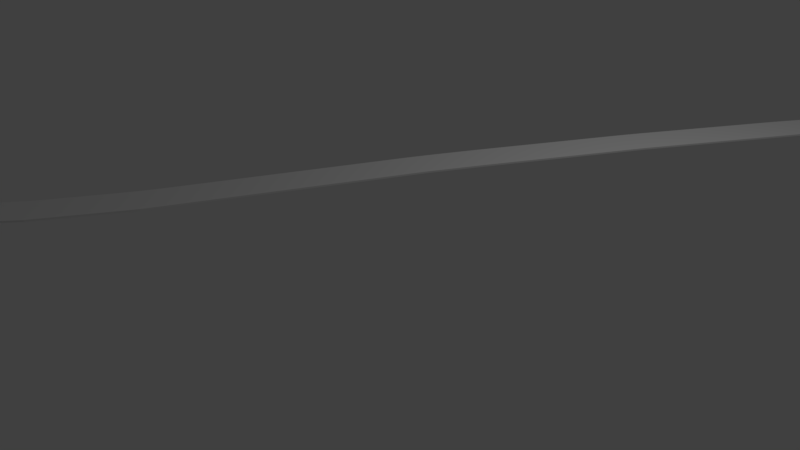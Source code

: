# Source: RightSideFootPath.blend  (saved by Blender 2.77.0; exported with 4.5.12 LTS)
import bpy
from mathutils import Matrix  # noqa: F401  (used for matrix-valued properties, if any)

bpy.ops.wm.read_factory_settings(use_empty=True)
scene = bpy.context.scene
scene.name = 'Scene'

# ---- collections
col_collection_1 = bpy.data.collections.new('Collection 1'); scene.collection.children.link(col_collection_1)

# ---- world
world_world = bpy.data.worlds.new('World'); scene.world = world_world
world_world.color = (0.05088, 0.05088, 0.05088)
world_world.use_sun_shadow = False
world_world.sun_shadow_jitter_overblur = 0.0
world_world.cycles.sampling_method = 'MANUAL'

# ---- cameras
cam_camera = bpy.data.cameras.new('Camera')
cam_camera.clip_end = 100.0
cam_camera.lens = 35.0
cam_camera.sensor_width = 32.0
cam_camera.sensor_height = 18.0
cam_camera.ortho_scale = 7.314
cam_camera.dof.focus_distance = 0.0

# ---- lights
light_lamp = bpy.data.lights.new('Lamp', 'POINT')
light_lamp.transmission_factor = 0.0
light_lamp.cutoff_distance = 30.0
light_lamp.energy = 100.0
light_lamp.shadow_buffer_clip_start = 1.001
light_lamp.shadow_soft_size = 0.1
light_lamp.shadow_maximum_resolution = 0.006
light_lamp.use_absolute_resolution = True

# ---- meshes
me_plane = bpy.data.meshes.new('Plane')
me_plane.from_pydata([(3.652, 0.9865, 0.0386), (4.479, -9.535, 0.0386), (4.155, 9.903, 0.0386), (4.155, 3.891, 0.0386), (5.364, -7.898, 0.0386), (3.652, -1.013, 0.0386), (3.967, -2.978, 0.0386), (4.155, 11.54, 0.0386), (3.939, -2.803, 0.0386), (4.155, 6.919, 0.0386), (6.16, 3.888, 0.0386), (7.403, -6.686, 0.0386), (6.129, -3.654, 0.0386), (5.656, 0.9836, 0.0386), (5.925, 2.549, 0.0386), (7.421, -7.804, 0.0386), (7.369, -7.901, 0.0386), (6.545, -9.561, 0.0386), (5.656, -1.016, 0.0386), (5.944, -2.805, 0.0386), (5.972, -2.981, 0.0386), (6.16, 6.916, 0.0386), (6.16, 9.9, 0.0386), (6.16, 11.54, 0.0386), (7.403, -6.686, 0.0586), (5.944, -2.805, 0.0586), (5.972, -2.981, 0.0586), (4.479, -9.535, 0.0586), (4.155, 3.891, 0.0586), (6.16, 3.888, 0.0586), (4.155, 11.54, 0.0586), (6.129, -3.654, 0.0586), (7.421, -7.804, 0.0586), (7.369, -7.901, 0.0586), (6.545, -9.561, 0.0586), (5.656, -1.016, 0.0586), (5.656, 0.9836, 0.0586), (5.925, 2.549, 0.0586), (6.16, 6.916, 0.0586), (6.16, 9.9, 0.0586), (6.16, 11.54, 0.0586), (5.393, -7.845, 0.0386), (5.415, -7.751, 0.0386), (5.397, -7.836, 0.0386), (5.402, -7.825, 0.0386), (5.407, -7.813, 0.0386), (5.411, -7.8, 0.0386), (5.414, -7.786, 0.0386), (5.415, -7.773, 0.0386), (5.416, -7.762, 0.0386), (5.34, -7.942, 0.0386), (5.388, -7.854, 0.0386), (5.346, -7.931, 0.0386), (5.352, -7.92, 0.0386), (5.358, -7.909, 0.0386), (5.37, -7.887, 0.0386), (5.376, -7.876, 0.0386), (5.382, -7.865, 0.0386), (3.947, -2.852, 0.0386), (3.931, -2.753, 0.0386), (3.945, -2.84, 0.0386), (3.943, -2.827, 0.0386), (3.941, -2.815, 0.0386), (3.937, -2.79, 0.0386), (3.935, -2.778, 0.0386), (3.933, -2.766, 0.0386), (3.978, -3.027, 0.0386), (3.959, -2.929, 0.0386), (3.976, -3.017, 0.0386), (3.973, -3.005, 0.0386), (3.971, -2.992, 0.0386), (3.968, -2.978, 0.0386), (3.965, -2.964, 0.0386), (3.963, -2.951, 0.0386), (3.961, -2.939, 0.0386), (3.931, -2.753, 0.0586), (3.947, -2.852, 0.0586), (3.989, -2.803, 0.0586), (3.933, -2.766, 0.0586), (3.935, -2.778, 0.0586), (3.937, -2.79, 0.0586), (3.939, -2.803, 0.0586), (3.941, -2.815, 0.0586), (3.943, -2.827, 0.0586), (3.945, -2.84, 0.0586), (3.959, -2.929, 0.0586), (3.978, -3.027, 0.0586), (4.017, -2.978, 0.0586), (3.961, -2.939, 0.0586), (3.963, -2.951, 0.0586), (3.965, -2.964, 0.0586), (3.968, -2.978, 0.0586), (3.971, -2.992, 0.0586), (3.973, -3.005, 0.0586), (3.976, -3.017, 0.0586), (5.415, -7.751, 0.0586), (5.393, -7.845, 0.0586), (5.466, -7.801, 0.0586), (5.416, -7.762, 0.0586), (5.415, -7.773, 0.0586), (5.414, -7.786, 0.0586), (5.411, -7.8, 0.0586), (5.407, -7.813, 0.0586), (5.402, -7.826, 0.0586), (5.397, -7.836, 0.0586), (5.388, -7.854, 0.0586), (5.34, -7.942, 0.0586), (5.414, -7.898, 0.0586), (5.382, -7.865, 0.0586), (5.376, -7.876, 0.0586), (5.37, -7.887, 0.0586), (5.364, -7.898, 0.0586), (5.358, -7.909, 0.0586), (5.352, -7.92, 0.0586), (5.346, -7.931, 0.0586), (5.403, -6.983, 0.0386), (5.282, -6.406, 0.0386), (5.402, -6.919, 0.0386), (5.398, -6.85, 0.0386), (5.389, -6.772, 0.0386), (5.374, -6.688, 0.0386), (5.354, -6.605, 0.0386), (5.331, -6.53, 0.0386), (5.307, -6.465, 0.0386), (4.24, -3.927, 0.0386), (4.056, -3.358, 0.0386), (4.216, -3.868, 0.0386), (4.19, -3.803, 0.0386), (4.162, -3.729, 0.0386), (4.134, -3.647, 0.0386), (4.109, -3.564, 0.0386), (4.087, -3.488, 0.0386), (4.07, -3.42, 0.0386), (3.652, 0.6865, 0.0386), (3.702, 1.282, 0.0386), (3.652, 0.7502, 0.0386), (3.653, 0.8201, 0.0386), (3.657, 0.8991, 0.0386), (3.663, 0.9857, 0.0386), (3.671, 1.072, 0.0386), (3.681, 1.15, 0.0386), (3.692, 1.219, 0.0386), (3.869, 2.256, 0.0386), (3.972, 2.847, 0.0386), (3.92, 2.551, 0.0386), (3.882, 2.33, 0.0386), (3.895, 2.404, 0.0386), (3.908, 2.477, 0.0386), (3.921, 2.551, 0.0386), (3.934, 2.625, 0.0386), (3.946, 2.699, 0.0386), (3.959, 2.773, 0.0386), (3.699, -1.31, 0.0386), (3.652, -0.7135, 0.0386), (3.689, -1.247, 0.0386), (3.679, -1.178, 0.0386), (3.67, -1.099, 0.0386), (3.662, -1.013, 0.0386), (3.656, -0.9259, 0.0386), (3.653, -0.8469, 0.0386), (3.652, -0.7771, 0.0386), (4.155, 6.619, 0.0386), (4.155, 7.219, 0.0386), (4.155, 6.694, 0.0386), (4.155, 6.769, 0.0386), (4.155, 6.844, 0.0386), (4.155, 6.994, 0.0386), (4.155, 7.069, 0.0386), (4.155, 7.144, 0.0386), (4.155, 9.603, 0.0386), (4.155, 10.2, 0.0386), (4.155, 9.678, 0.0386), (4.155, 9.753, 0.0386), (4.155, 9.828, 0.0386), (4.155, 9.978, 0.0386), (4.155, 10.05, 0.0386), (4.155, 10.13, 0.0386), (5.282, -6.406, 0.0586), (5.403, -6.983, 0.0586), (5.699, -6.683, 0.0586), (5.307, -6.465, 0.0586), (5.331, -6.53, 0.0586), (5.354, -6.605, 0.0586), (5.374, -6.688, 0.0586), (5.389, -6.772, 0.0586), (5.398, -6.85, 0.0586), (5.402, -6.919, 0.0586), (4.056, -3.358, 0.0586), (4.24, -3.927, 0.0586), (4.424, -3.651, 0.0586), (4.07, -3.42, 0.0586), (4.088, -3.488, 0.0586), (4.109, -3.564, 0.0586), (4.134, -3.647, 0.0586), (4.162, -3.729, 0.0586), (4.19, -3.804, 0.0586), (4.216, -3.868, 0.0586), (3.652, -0.7135, 0.0586), (3.699, -1.31, 0.0586), (3.952, -1.014, 0.0586), (3.652, -0.7772, 0.0586), (3.653, -0.8471, 0.0586), (3.656, -0.9261, 0.0586), (3.662, -1.013, 0.0586), (3.67, -1.099, 0.0586), (3.679, -1.178, 0.0586), (3.689, -1.247, 0.0586), (3.702, 1.282, 0.0586), (3.652, 0.6865, 0.0586), (3.952, 0.9861, 0.0586), (3.692, 1.219, 0.0586), (3.681, 1.15, 0.0586), (3.671, 1.072, 0.0586), (3.663, 0.9854, 0.0586), (3.657, 0.8989, 0.0586), (3.653, 0.8199, 0.0586), (3.652, 0.7501, 0.0586), (3.972, 2.847, 0.0586), (3.869, 2.256, 0.0586), (4.22, 2.551, 0.0586), (3.959, 2.773, 0.0586), (3.946, 2.699, 0.0586), (3.934, 2.625, 0.0586), (3.921, 2.551, 0.0586), (3.908, 2.477, 0.0586), (3.895, 2.404, 0.0586), (3.882, 2.33, 0.0586), (4.155, 7.219, 0.0586), (4.155, 6.619, 0.0586), (4.455, 6.918, 0.0586), (4.155, 7.144, 0.0586), (4.155, 7.069, 0.0586), (4.155, 6.994, 0.0586), (4.155, 6.919, 0.0586), (4.155, 6.844, 0.0586), (4.155, 6.769, 0.0586), (4.155, 6.694, 0.0586), (4.155, 10.2, 0.0586), (4.155, 9.603, 0.0586), (4.455, 9.903, 0.0586), (4.155, 10.13, 0.0586), (4.155, 10.05, 0.0586), (4.155, 9.978, 0.0586), (4.155, 9.903, 0.0586), (4.155, 9.828, 0.0586), (4.155, 9.753, 0.0586), (4.155, 9.678, 0.0586)], [(144, 148), (6, 71), (0, 138), (5, 157)], [(15, 11, 24, 32), (11, 12, 31, 24), (20, 19, 25, 26), (133, 153, 197, 208), (219, 218, 207, 209, 36, 37), (7, 170, 237, 30), (3, 143, 217, 28), (169, 162, 227, 238), (58, 67, 85, 76), (16, 15, 32, 33), (66, 125, 187, 86), (152, 59, 75, 198), (41, 51, 105, 96), (161, 3, 28, 228), (233, 232, 166, 9), (22, 23, 40, 39), (50, 1, 27, 106), (239, 238, 227, 229, 38, 39), (107, 106, 27, 34, 33), (179, 178, 95, 97, 32, 24), (209, 208, 197, 199, 35, 36), (199, 198, 75, 77, 25, 35), (77, 76, 85, 87, 26, 25), (30, 237, 239, 39, 40), (97, 96, 105, 107, 33, 32), (28, 217, 219, 37, 29), (229, 228, 28, 29, 38), (87, 86, 187, 189, 31, 26), (17, 16, 33, 34), (18, 13, 36, 35), (19, 18, 35, 25), (12, 20, 26, 31), (163, 164, 165, 9, 21, 10, 3, 161), (13, 14, 37, 36), (14, 10, 29, 37), (1, 17, 34, 27), (243, 2, 173, 244), (189, 188, 177, 179, 24, 31), (10, 21, 38, 29), (23, 7, 30, 40), (21, 22, 39, 38), (142, 134, 207, 218), (115, 42, 95, 178), (101, 46, 45, 102), (12, 11, 15, 16, 17, 1, 50, 52, 53, 54, 4, 55, 56, 57, 51, 41, 43, 44, 45, 46, 47, 48, 49, 42, 115, 117, 118, 119, 120, 121, 122, 123, 116, 124, 126, 127, 128, 129, 130, 131, 132, 125, 66, 68, 69, 70, 71, 72, 73, 74, 67, 58, 60, 61, 62, 8, 63, 64, 65, 59, 152, 154, 155, 156, 157, 18, 19, 20), (81, 80, 63, 8), (8, 62, 82, 81), (91, 90, 72, 71), (92, 91, 71, 70), (75, 78, 77), (78, 79, 77), (79, 80, 77), (80, 81, 77), (81, 82, 77), (82, 83, 77), (83, 84, 77), (84, 76, 77), (85, 88, 87), (88, 89, 87), (89, 90, 87), (90, 91, 87), (91, 92, 87), (92, 93, 87), (93, 94, 87), (94, 86, 87), (95, 98, 97), (98, 99, 97), (99, 100, 97), (100, 101, 97), (101, 102, 97), (102, 103, 97), (103, 104, 97), (104, 96, 97), (105, 108, 107), (108, 109, 107), (109, 110, 107), (110, 111, 107), (111, 112, 107), (112, 113, 107), (113, 114, 107), (114, 106, 107), (85, 67, 74, 88), (88, 74, 73, 89), (89, 73, 72, 90), (92, 70, 69, 93), (93, 69, 68, 94), (94, 68, 66, 86), (58, 76, 84, 60), (60, 84, 83, 61), (61, 83, 82, 62), (63, 80, 79, 64), (64, 79, 78, 65), (65, 78, 75, 59), (105, 51, 57, 108), (108, 57, 56, 109), (109, 56, 55, 110), (110, 55, 4, 111), (111, 4, 54, 112), (112, 54, 53, 113), (113, 53, 52, 114), (114, 52, 50, 106), (41, 96, 104, 43), (43, 104, 103, 44), (44, 103, 102, 45), (46, 101, 100, 47), (47, 100, 99, 48), (48, 99, 98, 49), (49, 98, 95, 42), (124, 116, 177, 188), (129, 193, 192, 130), (213, 212, 139, 138), (214, 213, 138, 137), (202, 158, 157, 203), (22, 21, 9, 166, 167, 168, 162, 169, 171, 172, 173, 2), (177, 180, 179), (180, 181, 179), (181, 182, 179), (182, 183, 179), (183, 184, 179), (184, 185, 179), (185, 186, 179), (186, 178, 179), (187, 190, 189), (190, 191, 189), (191, 192, 189), (192, 193, 189), (193, 194, 189), (194, 195, 189), (195, 196, 189), (196, 188, 189), (197, 200, 199), (200, 201, 199), (201, 202, 199), (202, 203, 199), (203, 204, 199), (204, 205, 199), (205, 206, 199), (206, 198, 199), (207, 210, 209), (210, 211, 209), (211, 212, 209), (212, 213, 209), (213, 214, 209), (214, 215, 209), (215, 216, 209), (216, 208, 209), (217, 220, 219), (220, 221, 219), (221, 222, 219), (222, 223, 219), (223, 224, 219), (224, 225, 219), (225, 226, 219), (226, 218, 219), (227, 230, 229), (230, 231, 229), (231, 232, 229), (232, 233, 229), (233, 234, 229), (234, 235, 229), (235, 236, 229), (236, 228, 229), (237, 240, 239), (240, 241, 239), (241, 242, 239), (242, 243, 239), (243, 244, 239), (244, 245, 239), (245, 246, 239), (246, 238, 239), (124, 188, 196, 126), (126, 196, 195, 127), (127, 195, 194, 128), (128, 194, 193, 129), (130, 192, 191, 131), (131, 191, 190, 132), (132, 190, 187, 125), (207, 134, 141, 210), (210, 141, 140, 211), (211, 140, 139, 212), (214, 137, 136, 215), (215, 136, 135, 216), (216, 135, 133, 208), (152, 198, 206, 154), (154, 206, 205, 155), (155, 205, 204, 156), (156, 204, 203, 157), (158, 202, 201, 159), (159, 201, 200, 160), (160, 200, 197, 153), (177, 116, 123, 180), (180, 123, 122, 181), (181, 122, 121, 182), (184, 119, 118, 185), (185, 118, 117, 186), (186, 117, 115, 178), (217, 143, 151, 220), (220, 151, 150, 221), (221, 150, 149, 222), (224, 147, 146, 225), (225, 146, 145, 226), (226, 145, 142, 218), (227, 162, 168, 230), (230, 168, 167, 231), (231, 167, 166, 232), (233, 9, 165, 234), (234, 165, 164, 235), (235, 164, 163, 236), (236, 163, 161, 228), (237, 170, 176, 240), (240, 176, 175, 241), (241, 175, 174, 242), (244, 173, 172, 245), (245, 172, 171, 246), (246, 171, 169, 238), (243, 242, 174, 2), (23, 22, 2, 174, 175, 176, 170, 7), (224, 223, 148, 147), (223, 222, 149, 148), (10, 14, 148, 149, 150, 151, 143, 3), (13, 138, 139, 140, 141, 134, 142, 145, 146, 147, 148, 14), (18, 157, 158, 159, 160, 153, 133, 135, 136, 137, 138, 13), (183, 182, 121, 120), (184, 183, 120, 119)])
me_plane.use_remesh_preserve_volume = False
me_plane.use_remesh_preserve_attributes = False
me_plane.use_mirror_vertex_groups = False
me_plane.update()

# ---- objects
ob_plane = bpy.data.objects.new('Plane', me_plane)
ob_lamp = bpy.data.objects.new('Lamp', light_lamp)
ob_camera = bpy.data.objects.new('Camera', cam_camera)

# ---- transforms, parenting, visibility, modifiers, constraints
ob_plane.location = (1.917, 3.608, 1.522)
ob_plane.rotation_euler = (0.0, -0.0, -0.5541)
ob_plane.scale = (0.23, 1.0, 1.0)
ob_plane.lock_scale = (True, False, False)
ob_plane.lineart.crease_threshold = 0.0
ob_lamp.location = (4.076, 1.005, 5.904)
ob_lamp.rotation_euler = (0.6503, 0.05522, 1.866)
ob_lamp.lock_rotations_4d = False
ob_lamp.empty_display_type = 'ARROWS'
ob_lamp.color = (0.0, 0.0, 0.0, 0.0)
ob_lamp.lineart.crease_threshold = 0.0
ob_camera.location = (7.481, -6.508, 5.344)
ob_camera.rotation_euler = (1.109, 0.01082, 0.8149)
ob_camera.lock_rotations_4d = False
ob_camera.empty_display_type = 'ARROWS'
ob_camera.color = (0.0, 0.0, 0.0, 0.0)
ob_camera.display_type = 'WIRE'
ob_camera.lineart.crease_threshold = 0.0

# ---- collection membership
col_collection_1.objects.link(ob_plane)
col_collection_1.objects.link(ob_lamp)
col_collection_1.objects.link(ob_camera)

# ---- scene / render settings (as saved in the file)
scene.camera = ob_camera
scene.frame_start = 1; scene.frame_end = 90000; scene.frame_set(63518)
scene.render.engine = 'CYCLES'
scene.render.image_settings.color_mode = 'RGB'
scene.render.resolution_x = 1280
scene.render.resolution_y = 720
scene.render.fps = 6
scene.render.fps_base = 0.1
scene.render.dither_intensity = 0.0
scene.cycles.use_denoising = False
scene.cycles.samples = 128
scene.cycles.sampling_pattern = 'TABULATED_SOBOL'
scene.cycles.light_sampling_threshold = 0.0
scene.cycles.use_adaptive_sampling = False
scene.cycles.use_light_tree = False
scene.cycles.blur_glossy = 0.0
scene.cycles.sample_clamp_indirect = 0.0
scene.view_settings.view_transform = 'Standard'
bpy.context.view_layer.update()
